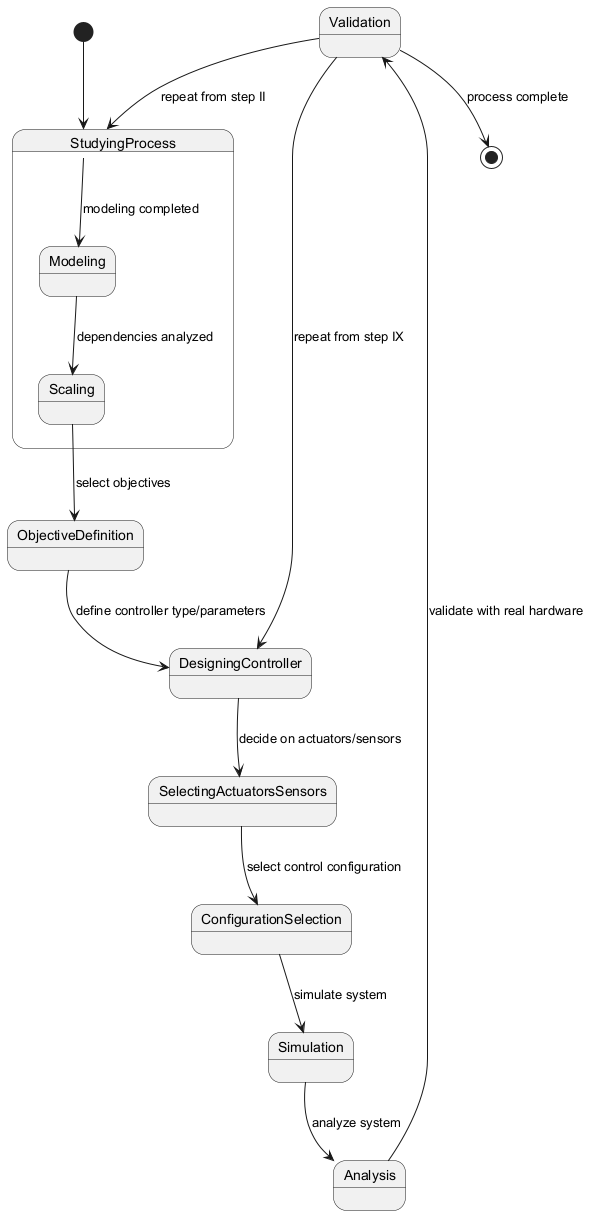

The diagram above was rendered by PlantUML. Its source (embedded in the PNG):
@startuml
[*] --> StudyingProcess

StudyingProcess --> Modeling : modeling completed
Modeling --> Scaling : dependencies analyzed
Scaling --> ObjectiveDefinition : select objectives
ObjectiveDefinition --> DesigningController : define controller type/parameters
DesigningController --> SelectingActuatorsSensors : decide on actuators/sensors
SelectingActuatorsSensors --> ConfigurationSelection : select control configuration
ConfigurationSelection --> Simulation : simulate system
Simulation --> Analysis : analyze system
Analysis --> Validation : validate with real hardware
Validation --> [*] : process complete

Validation --> StudyingProcess : repeat from step II
Validation --> DesigningController : repeat from step IX

state StudyingProcess {
    state Modeling
    state Scaling
}
@enduml